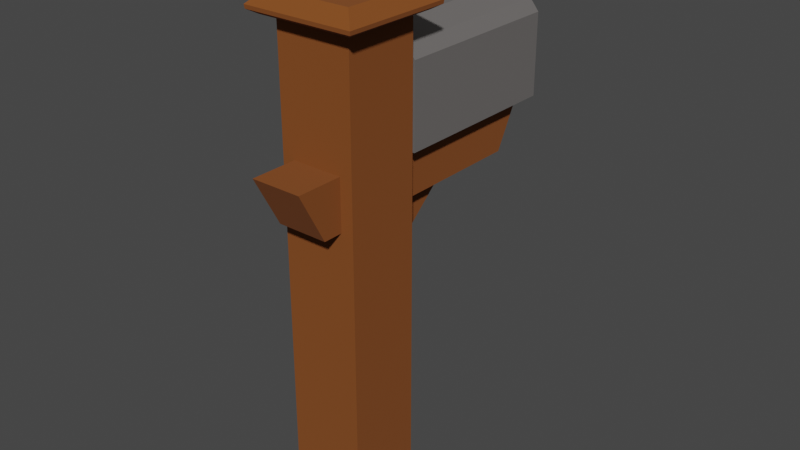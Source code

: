 # Source: mailbox_2_.blend  (saved by Blender 3.0.42; exported with 4.5.12 LTS)
import bpy
from mathutils import Matrix  # noqa: F401  (used for matrix-valued properties, if any)

bpy.ops.wm.read_factory_settings(use_empty=True)
scene = bpy.context.scene
scene.name = 'Scene'

# ---- collections
col_collection = bpy.data.collections.new('Collection'); scene.collection.children.link(col_collection)

# ---- materials (node trees are filled in below, after node groups)
mat_wood = bpy.data.materials.new('Wood')
mat_wood.alpha_threshold = 0.0
mat_wood.use_transparent_shadow = False
mat_wood.line_color = (0.0, 0.0, 0.0, 1.0)
mat_material = bpy.data.materials.new('Material')
mat_material.use_transparent_shadow = False
mat_flag = bpy.data.materials.new('Flag')
mat_flag.use_transparent_shadow = False

# ---- material node trees
mat_wood.use_nodes = True; mat_wood.node_tree.nodes.clear()
_N = mat_wood.node_tree.nodes; _L = mat_wood.node_tree.links
n0 = _N.new('ShaderNodeOutputMaterial'); n0.name = 'Material Output'; n0.location = (300, 300)
n1 = _N.new('ShaderNodeBsdfPrincipled'); n1.name = 'Principled BSDF'; n1.location = (10, 300)
n1.distribution = 'GGX'
n1.subsurface_method = 'RANDOM_WALK_SKIN'
n1.inputs[0].default_value = (0.2203, 0.06246, 0.008489, 1.0)
n1.inputs[2].default_value = 1.0
n1.inputs[3].default_value = 1.45
n1.inputs[27].default_value = (0.0, 0.0, 0.0, 1.0)
n1.inputs[28].default_value = 1.0
_L.new(n1.outputs[0], n0.inputs[0])
n0.is_active_output = True
mat_material.use_nodes = True; mat_material.node_tree.nodes.clear()
_N = mat_material.node_tree.nodes; _L = mat_material.node_tree.links
n0 = _N.new('ShaderNodeBsdfPrincipled'); n0.name = 'Principled BSDF'; n0.location = (10, 300)
n0.distribution = 'GGX'
n0.subsurface_method = 'RANDOM_WALK_SKIN'
n0.inputs[0].default_value = (0.3672, 0.344, 0.3339, 1.0)
n0.inputs[1].default_value = 0.7008
n0.inputs[3].default_value = 1.45
n0.inputs[27].default_value = (0.0, 0.0, 0.0, 1.0)
n0.inputs[28].default_value = 1.0
n1 = _N.new('ShaderNodeOutputMaterial'); n1.name = 'Material Output'; n1.location = (300, 300)
_L.new(n0.outputs[0], n1.inputs[0])
n1.is_active_output = True
mat_flag.use_nodes = True; mat_flag.node_tree.nodes.clear()
_N = mat_flag.node_tree.nodes; _L = mat_flag.node_tree.links
n0 = _N.new('ShaderNodeBsdfPrincipled'); n0.name = 'Principled BSDF'; n0.location = (10, 300)
n0.distribution = 'GGX'
n0.subsurface_method = 'RANDOM_WALK_SKIN'
n0.inputs[0].default_value = (0.8, 0.04125, 0.02366, 1.0)
n0.inputs[3].default_value = 1.45
n0.inputs[27].default_value = (0.0, 0.0, 0.0, 1.0)
n0.inputs[28].default_value = 1.0
n1 = _N.new('ShaderNodeOutputMaterial'); n1.name = 'Material Output'; n1.location = (300, 300)
_L.new(n0.outputs[0], n1.inputs[0])
n1.is_active_output = True

# ---- world
world_world = bpy.data.worlds.new('World'); scene.world = world_world
world_world.use_nodes = True; world_world.node_tree.nodes.clear()
_N = world_world.node_tree.nodes; _L = world_world.node_tree.links
n0 = _N.new('ShaderNodeOutputWorld'); n0.name = 'World Output'; n0.location = (300, 300)
n1 = _N.new('ShaderNodeBackground'); n1.name = 'Background'; n1.location = (10, 300)
n1.inputs[0].default_value = (0.05088, 0.05088, 0.05088, 1.0)
_L.new(n1.outputs[0], n0.inputs[0])
n0.is_active_output = True
world_world.color = (0.05088, 0.05088, 0.05088)
world_world.use_sun_shadow = False
world_world.sun_shadow_jitter_overblur = 0.0

# ---- meshes
me_cube = bpy.data.meshes.new('Cube')
me_cube.from_pydata([(0.2341, 0.2341, 1.532), (0.2341, 0.2341, -1.431), (0.2341, -0.2341, 1.532), (0.2341, -0.2341, -1.431), (-0.2341, 0.2341, 1.532), (-0.2341, 0.2341, -1.431), (-0.2341, -0.2341, 1.532), (-0.2341, -0.2341, -1.431), (0.2922, -0.2922, 1.532), (-0.2922, -0.2922, 1.532), (0.2922, 0.2922, 1.532), (-0.2922, 0.2922, 1.532), (0.2922, -0.2922, 1.532), (-0.2922, -0.2922, 1.532), (0.2922, 0.2922, 1.532), (-0.2922, 0.2922, 1.532), (-0.2341, -0.2341, -1.431), (-0.2341, 0.2341, -1.431), (0.2341, -0.2341, -1.431), (0.2341, 0.2341, -1.431), (0.1246, -0.1246, 1.659), (-0.1246, -0.1246, 1.659), (0.1246, 0.1246, 1.659), (-0.1246, 0.1246, 1.659), (0.2606, -0.2606, 1.659), (-0.2606, -0.2606, 1.659), (0.2606, 0.2606, 1.659), (-0.2606, 0.2606, 1.659), (0.1246, -0.1246, 1.769), (-0.1246, -0.1246, 1.769), (0.1246, 0.1246, 1.769), (-0.1246, 0.1246, 1.769), (0.0133, -0.0133, 1.856), (-0.0133, -0.0133, 1.856), (0.0133, 0.0133, 1.856), (-0.0133, 0.0133, 1.856), (0.3385, -0.3385, 1.559), (0.3414, -0.3414, 1.582), (-0.3414, -0.3414, 1.582), (-0.3385, -0.3385, 1.559), (0.3385, 0.3385, 1.559), (0.3414, 0.3414, 1.582), (-0.3414, 0.3414, 1.582), (-0.3385, 0.3385, 1.559), (-0.2341, -0.2341, -1.431), (-0.2341, 0.2341, -1.431), (0.2341, -0.2341, -1.431), (0.2341, 0.2341, -1.431), (-0.1566, 1.127, 0.4714), (-0.1566, 1.295, 0.7846), (0.1566, 1.295, 0.7846), (0.1566, 1.127, 0.4714), (-0.1566, -0.3556, 0.4714), (-0.1566, -0.5237, 0.7846), (0.1566, -0.3556, 0.4714), (0.1566, -0.5237, 0.7846), (-0.08024, 0.04698, 0.1308), (-0.08024, 0.08783, -0.04673), (0.08024, 0.08783, -0.04673), (0.08024, 0.04698, 0.1308), (-0.08024, 0.6185, 0.6308), (-0.08024, 0.789, 0.5667), (0.08024, 0.6185, 0.6308), (0.08024, 0.789, 0.5667), (-0.2341, 1.352, 0.8052), (-0.2108, 1.352, 1.25), (0.2341, 1.352, 0.8052), (0.2108, 1.352, 1.25), (-0.2108, 1.352, 0.794), (0.2108, 1.352, 0.794), (0.185, 1.352, 1.297), (-0.185, 1.352, 1.297), (-0.2341, 0.2489, 0.7707), (0.2341, 0.2489, 0.7707), (0.2341, 0.2489, 1.273), (-0.2341, 0.2489, 1.273), (0.1746, 1.352, 1.346), (-0.1746, 1.352, 1.346), (0.1746, 0.2489, 1.346), (-0.1746, 0.2489, 1.346), (0.02372, 1.352, 1.39), (-0.02372, 1.352, 1.39), (0.02884, 0.2489, 1.414), (-0.02884, 0.2489, 1.414), (0.2341, 1.352, 1.273), (-0.2341, 1.352, 1.273), (-0.2108, 1.352, 0.8052), (0.2108, 1.352, 0.8052), (-0.2341, 1.352, 0.7707), (0.2341, 1.352, 0.7707), (0.2341, 1.352, 1.273), (-0.2341, 1.352, 1.273), (0.1599, 1.352, 1.327), (-0.1599, 1.352, 1.327), (0.02884, 1.352, 1.414), (-0.02884, 1.352, 1.414), (-0.2108, 1.329, 0.8052), (0.2108, 1.329, 0.8052), (0.1599, 1.329, 1.327), (-0.1599, 1.329, 1.327), (0.2108, 1.329, 1.25), (-0.2108, 1.329, 1.25), (-0.2108, 1.329, 0.794), (0.2108, 1.329, 0.794), (0.185, 1.329, 1.297), (-0.185, 1.329, 1.297), (0.02372, 1.329, 1.39), (-0.02372, 1.329, 1.39), (-0.2273, 0.8321, 1.101), (-0.2273, 0.8321, 1.209), (-0.2273, 1.33, 1.101), (-0.2273, 1.33, 1.209), (-0.2436, 0.8321, 1.101), (-0.2436, 0.8321, 1.209), (-0.2436, 1.33, 1.101), (-0.2436, 1.33, 1.209), (-0.2273, 0.9502, 1.101), (-0.2273, 0.9502, 1.209), (-0.2436, 0.9502, 1.209), (-0.2436, 0.9502, 1.101), (-0.2322, 0.8672, 0.9986), (-0.2388, 0.8672, 0.9986), (-0.2322, 0.9151, 0.9986), (-0.2388, 0.9151, 0.9986)], [], [(4, 6, 9, 11), (3, 2, 6, 7), (7, 6, 4, 5), (5, 1, 3, 7), (1, 0, 2, 3), (5, 4, 0, 1), (11, 9, 13, 15), (2, 0, 10, 8), (0, 4, 11, 10), (6, 2, 8, 9), (37, 41, 26, 24), (9, 8, 12, 13), (10, 11, 15, 14), (8, 10, 14, 12), (17, 19, 18, 16), (41, 42, 27, 26), (42, 38, 25, 27), (14, 15, 43, 40), (23, 21, 29, 31), (12, 14, 40, 36), (15, 13, 39, 43), (13, 12, 36, 39), (20, 21, 25, 24), (22, 20, 24, 26), (21, 23, 27, 25), (23, 22, 26, 27), (29, 28, 32, 33), (21, 20, 28, 29), (22, 23, 31, 30), (20, 22, 30, 28), (34, 35, 33, 32), (30, 31, 35, 34), (28, 30, 34, 32), (31, 29, 33, 35), (37, 38, 39, 36), (41, 37, 36, 40), (38, 42, 43, 39), (42, 41, 40, 43), (38, 37, 24, 25), (45, 47, 46, 44), (49, 50, 51, 48), (53, 52, 54, 55), (53, 55, 50, 49), (55, 54, 51, 50), (54, 52, 48, 51), (52, 53, 49, 48), (57, 58, 59, 56), (61, 60, 62, 63), (61, 63, 58, 57), (63, 62, 59, 58), (62, 60, 56, 59), (60, 61, 57, 56), (81, 107, 99, 93), (88, 72, 75, 91), (64, 88, 91, 85), (68, 102, 103, 69), (84, 90, 89, 66), (85, 91, 90, 84), (75, 72, 73, 74), (89, 73, 72, 88), (90, 74, 73, 89), (74, 78, 79, 75), (79, 83, 95, 77), (69, 103, 97, 87), (75, 79, 77, 91), (90, 76, 78, 74), (95, 83, 82, 94), (80, 106, 107, 81), (76, 94, 82, 78), (78, 82, 83, 79), (65, 85, 84, 67), (86, 64, 85, 65), (67, 84, 66, 87), (69, 89, 88, 68), (70, 90, 91, 71), (68, 88, 64, 86), (87, 66, 89, 69), (92, 76, 90, 70), (71, 91, 77, 93), (81, 95, 94, 80), (93, 77, 95, 81), (80, 94, 76, 92), (101, 100, 97, 96), (97, 103, 102, 96), (105, 99, 98, 104), (99, 107, 106, 98), (67, 100, 101, 65), (70, 104, 98, 92), (71, 105, 104, 70), (92, 98, 106, 80), (65, 101, 96, 86), (93, 99, 105, 71), (86, 96, 102, 68), (87, 97, 100, 67), (116, 117, 109, 108), (119, 112, 113, 118), (118, 113, 109, 117), (114, 115, 111, 110), (119, 114, 110, 116), (113, 112, 108, 109), (108, 112, 121, 120), (115, 118, 117, 111), (114, 119, 118, 115), (110, 111, 117, 116), (121, 123, 122, 120), (119, 116, 122, 123), (116, 108, 120, 122), (112, 119, 123, 121)])
me_cube.polygons.foreach_set('material_index', [0, 0, 0, 0, 0, 0, 0, 0, 0, 0, 0, 0, 0, 0, 0, 0, 0, 0, 0, 0, 0, 0, 0, 0, 0, 0, 0, 0, 0, 0, 0, 0, 0, 0, 0, 0, 0, 0, 0, 0, 0, 0, 0, 0, 0, 0, 0, 0, 0, 0, 0, 0, 1, 1, 1, 1, 1, 1, 1, 1, 1, 1, 1, 1, 1, 1, 1, 1, 1, 1, 1, 1, 1, 1, 1, 1, 1, 1, 1, 1, 1, 1, 1, 1, 1, 1, 1, 1, 1, 1, 1, 1, 1, 1, 2, 2, 2, 2, 2, 2, 2, 2, 2, 2, 2, 2, 2, 2])
_uv = me_cube.uv_layers.new(name='UVMap')
_uv.uv.foreach_set('vector', [0.625, 0.25, 0.625, 0.0, 0.625, 0.0, 0.625, 0.25, 0.375, 0.75, 0.625, 0.75, 0.625, 1.0, 0.375, 1.0, 0.375, 0.0, 0.625, 0.0, 0.625, 0.25, 0.375, 0.25, 0.125, 0.5, 0.375, 0.5, 0.375, 0.75, 0.125, 0.75, 0.375, 0.5, 0.625, 0.5, 0.625, 0.75, 0.375, 0.75, 0.375, 0.25, 0.625, 0.25, 0.625, 0.5, 0.375, 0.5, 0.625, 0.25, 0.625, 0.0, 0.625, 0.0, 0.625, 0.25, 0.625, 0.75, 0.625, 0.5, 0.625, 0.5, 0.625, 0.75, 0.625, 0.5, 0.625, 0.25, 0.625, 0.25, 0.625, 0.5, 0.625, 1.0, 0.625, 0.75, 0.625, 0.75, 0.625, 1.0, 0.625, 0.75, 0.625, 0.5, 0.625, 0.5, 0.625, 0.75, 0.625, 1.0, 0.625, 0.75, 0.625, 0.75, 0.625, 1.0, 0.625, 0.5, 0.625, 0.25, 0.625, 0.25, 0.625, 0.5, 0.625, 0.75, 0.625, 0.5, 0.625, 0.5, 0.625, 0.75, 0.125, 0.5, 0.375, 0.5, 0.375, 0.75, 0.125, 0.75, 0.625, 0.5, 0.625, 0.25, 0.625, 0.25, 0.625, 0.5, 0.625, 0.25, 0.625, 0.0, 0.625, 0.0, 0.625, 0.25, 0.625, 0.5, 0.625, 0.25, 0.625, 0.25, 0.625, 0.5, 0.8097, 0.5653, 0.8097, 0.6847, 0.8097, 0.6847, 0.8097, 0.5653, 0.625, 0.75, 0.625, 0.5, 0.625, 0.5, 0.625, 0.75, 0.625, 0.25, 0.625, 0.0, 0.625, 0.0, 0.625, 0.25, 0.625, 1.0, 0.625, 0.75, 0.625, 0.75, 0.625, 1.0, 0.6903, 0.6847, 0.8097, 0.6847, 0.875, 0.75, 0.625, 0.75, 0.6903, 0.5653, 0.6903, 0.6847, 0.625, 0.75, 0.625, 0.5, 0.8097, 0.6847, 0.8097, 0.5653, 0.875, 0.5, 0.875, 0.75, 0.8097, 0.5653, 0.6903, 0.5653, 0.625, 0.5, 0.875, 0.5, 0.8097, 0.6847, 0.6903, 0.6847, 0.6903, 0.6847, 0.8097, 0.6847, 0.8097, 0.6847, 0.6903, 0.6847, 0.6903, 0.6847, 0.8097, 0.6847, 0.6903, 0.5653, 0.8097, 0.5653, 0.8097, 0.5653, 0.6903, 0.5653, 0.6903, 0.6847, 0.6903, 0.5653, 0.6903, 0.5653, 0.6903, 0.6847, 0.6903, 0.5653, 0.8097, 0.5653, 0.8097, 0.6847, 0.6903, 0.6847, 0.6903, 0.5653, 0.8097, 0.5653, 0.8097, 0.5653, 0.6903, 0.5653, 0.6903, 0.6847, 0.6903, 0.5653, 0.6903, 0.5653, 0.6903, 0.6847, 0.8097, 0.5653, 0.8097, 0.6847, 0.8097, 0.6847, 0.8097, 0.5653, 0.625, 0.75, 0.625, 1.0, 0.625, 1.0, 0.625, 0.75, 0.625, 0.5, 0.625, 0.75, 0.625, 0.75, 0.625, 0.5, 0.625, 0.0, 0.625, 0.25, 0.625, 0.25, 0.625, 0.0, 0.625, 0.25, 0.625, 0.5, 0.625, 0.5, 0.625, 0.25, 0.625, 1.0, 0.625, 0.75, 0.625, 0.75, 0.625, 1.0, 0.125, 0.5, 0.375, 0.5, 0.375, 0.75, 0.125, 0.75, 0.125, 0.5, 0.375, 0.5, 0.375, 0.75, 0.125, 0.75, 0.125, 0.5, 0.125, 0.75, 0.375, 0.75, 0.375, 0.5, 0.125, 0.5, 0.375, 0.5, 0.375, 0.5, 0.125, 0.5, 0.375, 0.5, 0.375, 0.75, 0.375, 0.75, 0.375, 0.5, 0.375, 0.75, 0.125, 0.75, 0.125, 0.75, 0.375, 0.75, 0.125, 0.75, 0.125, 0.5, 0.125, 0.5, 0.125, 0.75, 0.125, 0.5, 0.375, 0.5, 0.375, 0.75, 0.125, 0.75, 0.125, 0.5, 0.125, 0.75, 0.375, 0.75, 0.375, 0.5, 0.125, 0.5, 0.375, 0.5, 0.375, 0.5, 0.125, 0.5, 0.375, 0.5, 0.375, 0.75, 0.375, 0.75, 0.375, 0.5, 0.375, 0.75, 0.125, 0.75, 0.125, 0.75, 0.375, 0.75, 0.125, 0.75, 0.125, 0.5, 0.125, 0.5, 0.125, 0.75, 0.1923, 0.5, 0.1923, 0.5, 0.1562, 0.5, 0.1562, 0.5, 0.125, 0.75, 0.125, 0.75, 0.125, 0.5, 0.125, 0.5, 0.0, 0.0, 0.0, 0.0, 0.0, 0.0, 0.0, 0.0, 0.1374, 0.75, 0.1374, 0.75, 0.3626, 0.75, 0.3626, 0.75, 0.0, 0.0, 0.0, 0.0, 0.0, 0.0, 0.0, 0.0, 0.125, 0.5, 0.125, 0.5, 0.375, 0.5, 0.375, 0.5, 0.125, 0.5, 0.125, 0.75, 0.375, 0.75, 0.375, 0.5, 0.375, 0.75, 0.375, 0.75, 0.125, 0.75, 0.125, 0.75, 0.375, 0.5, 0.375, 0.5, 0.375, 0.75, 0.375, 0.75, 0.375, 0.5, 0.375, 0.5, 0.125, 0.5, 0.125, 0.5, 0.125, 0.5, 0.125, 0.5, 0.125, 0.5, 0.125, 0.5, 0.3626, 0.75, 0.3626, 0.75, 0.3626, 0.75, 0.3626, 0.75, 0.125, 0.5, 0.125, 0.5, 0.125, 0.5, 0.125, 0.5, 0.375, 0.5, 0.375, 0.5, 0.375, 0.5, 0.375, 0.5, 0.125, 0.5, 0.125, 0.5, 0.375, 0.5, 0.375, 0.5, 0.3077, 0.5, 0.3077, 0.5, 0.1923, 0.5, 0.1923, 0.5, 0.375, 0.5, 0.375, 0.5, 0.375, 0.5, 0.375, 0.5, 0.375, 0.5, 0.375, 0.5, 0.125, 0.5, 0.125, 0.5, 0.1374, 0.5124, 0.125, 0.5, 0.375, 0.5, 0.3626, 0.5124, 0.1374, 0.75, 0.125, 0.75, 0.125, 0.5, 0.1374, 0.5124, 0.3626, 0.5124, 0.375, 0.5, 0.375, 0.75, 0.3626, 0.75, 0.3626, 0.75, 0.375, 0.75, 0.125, 0.75, 0.1374, 0.75, 0.3581, 0.5, 0.375, 0.5, 0.125, 0.5, 0.1419, 0.5, 0.1374, 0.75, 0.125, 0.75, 0.125, 0.75, 0.1374, 0.75, 0.3626, 0.75, 0.375, 0.75, 0.375, 0.75, 0.3626, 0.75, 0.3438, 0.5, 0.375, 0.5, 0.375, 0.5, 0.3581, 0.5, 0.1419, 0.5, 0.125, 0.5, 0.125, 0.5, 0.1562, 0.5, 0.1923, 0.5, 0.125, 0.5, 0.375, 0.5, 0.3077, 0.5, 0.1562, 0.5, 0.125, 0.5, 0.125, 0.5, 0.1923, 0.5, 0.3077, 0.5, 0.375, 0.5, 0.375, 0.5, 0.3438, 0.5, 0.1374, 0.5124, 0.3626, 0.5124, 0.3626, 0.75, 0.1374, 0.75, 0.3626, 0.75, 0.3626, 0.75, 0.1374, 0.75, 0.1374, 0.75, 0.1419, 0.5, 0.1562, 0.5, 0.3438, 0.5, 0.3581, 0.5, 0.1562, 0.5, 0.1923, 0.5, 0.3077, 0.5, 0.3438, 0.5, 0.3626, 0.5124, 0.3626, 0.5124, 0.1374, 0.5124, 0.1374, 0.5124, 0.3581, 0.5, 0.3581, 0.5, 0.3438, 0.5, 0.3438, 0.5, 0.1419, 0.5, 0.1419, 0.5, 0.3581, 0.5, 0.3581, 0.5, 0.3438, 0.5, 0.3438, 0.5, 0.3077, 0.5, 0.3077, 0.5, 0.1374, 0.5124, 0.1374, 0.5124, 0.1374, 0.75, 0.1374, 0.75, 0.1562, 0.5, 0.1562, 0.5, 0.1419, 0.5, 0.1419, 0.5, 0.1374, 0.75, 0.1374, 0.75, 0.1374, 0.75, 0.1374, 0.75, 0.3626, 0.75, 0.3626, 0.75, 0.3626, 0.5124, 0.3626, 0.5124, 0.125, 0.75, 0.125, 0.5, 0.125, 0.5, 0.125, 0.75, 0.125, 0.75, 0.125, 0.75, 0.125, 0.5, 0.125, 0.5, 0.125, 0.5, 0.125, 0.5, 0.125, 0.5, 0.125, 0.5, 0.125, 0.75, 0.125, 0.5, 0.125, 0.5, 0.125, 0.75, 0.125, 0.75, 0.125, 0.75, 0.125, 0.75, 0.125, 0.75, 0.125, 0.5, 0.125, 0.75, 0.125, 0.75, 0.125, 0.5, 0.125, 0.75, 0.125, 0.75, 0.125, 0.75, 0.125, 0.75, 0.125, 0.5, 0.125, 0.5, 0.125, 0.5, 0.125, 0.5, 0.125, 0.75, 0.125, 0.75, 0.125, 0.5, 0.125, 0.5, 0.125, 0.75, 0.125, 0.5, 0.125, 0.5, 0.125, 0.75, 0.125, 0.75, 0.125, 0.75, 0.125, 0.75, 0.125, 0.75, 0.125, 0.75, 0.125, 0.75, 0.125, 0.75, 0.125, 0.75, 0.125, 0.75, 0.125, 0.75, 0.125, 0.75, 0.125, 0.75, 0.125, 0.75, 0.125, 0.75, 0.125, 0.75, 0.125, 0.75])
me_cube.materials.append(mat_wood)
me_cube.materials.append(mat_material)
me_cube.materials.append(mat_flag)
me_cube.use_remesh_preserve_volume = False
me_cube.use_remesh_preserve_attributes = False
me_cube.use_mirror_vertex_groups = False
me_cube.update()

# ---- objects
ob_cube = bpy.data.objects.new('Cube', me_cube)

# ---- transforms, parenting, visibility, modifiers, constraints
ob_cube.location = (0.0, 0.0, 1.489)
ob_cube.lock_rotations_4d = False
ob_cube.empty_display_type = 'ARROWS'
ob_cube.lineart.crease_threshold = 0.0

# ---- collection membership
col_collection.objects.link(ob_cube)

# ---- scene / render settings (as saved in the file)
scene.frame_start = 1; scene.frame_end = 250; scene.frame_set(1)
scene.render.engine = 'BLENDER_EEVEE_NEXT'
scene.cycles.sampling_pattern = 'TABULATED_SOBOL'
scene.cycles.use_light_tree = False
scene.view_settings.view_transform = 'Filmic'
bpy.context.view_layer.update()

# ---- added for rendering (the .blend has no active camera and no usable light): camera, sun
cam_auto = bpy.data.cameras.new('AutoCamera')
cam_auto.lens = 50.0
cam_auto.sensor_width = 36.0
cam_auto.clip_end = 1000.0
ob_auto_camera = bpy.data.objects.new('AutoCamera', cam_auto)
scene.collection.objects.link(ob_auto_camera)
ob_auto_camera.location = (3.55732, -3.85463, 4.54724)
ob_auto_camera.rotation_euler = (1.09748, -7.21219e-08, 0.694738)
scene.camera = ob_auto_camera
light_auto_sun = bpy.data.lights.new('AutoSun', 'SUN')
light_auto_sun.energy = 3.0
light_auto_sun.angle = 0.0523599
ob_auto_sun = bpy.data.objects.new('AutoSun', light_auto_sun)
scene.collection.objects.link(ob_auto_sun)
ob_auto_sun.rotation_euler = (0.872665, 0.174533, 0.523599)
bpy.context.view_layer.update()
